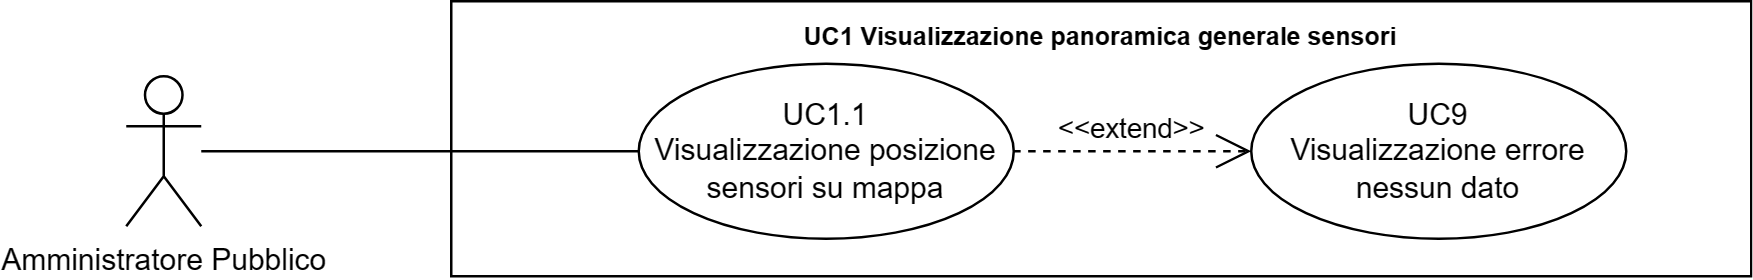

The diagram above was exported from draw.io. Its source (the exported page's mxGraphModel, read from the mxfile embedded in the PNG):
<mxGraphModel dx="41626" dy="759" grid="1" gridSize="10" guides="1" tooltips="1" connect="1" arrows="1" fold="1" page="1" pageScale="1" pageWidth="20000" pageHeight="20000" math="0" shadow="0">
  <root>
    <mxCell id="0" />
    <mxCell id="1" parent="0" />
    <mxCell id="2" value="Amministratore Pubblico" style="shape=umlActor;verticalLabelPosition=bottom;verticalAlign=top;html=1;outlineConnect=0;" vertex="1" parent="1">
      <mxGeometry x="-19090" y="90" width="30" height="60" as="geometry" />
    </mxCell>
    <mxCell id="3" value="&lt;b style=&quot;border-color: var(--border-color); font-size: 10px;&quot;&gt;UC1 Visualizzazione panoramica generale sensori&lt;/b&gt;" style="shape=rect;html=1;verticalAlign=top;fontStyle=1;whiteSpace=wrap;align=center;" vertex="1" parent="1">
      <mxGeometry x="-18960" y="60" width="520" height="110" as="geometry" />
    </mxCell>
    <mxCell id="4" value="UC1.1&lt;br&gt;Visualizzazione posizione sensori su mappa" style="ellipse;whiteSpace=wrap;html=1;" vertex="1" parent="1">
      <mxGeometry x="-18885" y="85" width="150" height="70" as="geometry" />
    </mxCell>
    <mxCell id="5" value="" style="edgeStyle=none;html=1;endArrow=none;verticalAlign=bottom;rounded=0;" edge="1" source="2" target="4" parent="1">
      <mxGeometry width="160" relative="1" as="geometry">
        <mxPoint x="-19010" y="165" as="sourcePoint" />
        <mxPoint x="-18850" y="165" as="targetPoint" />
      </mxGeometry>
    </mxCell>
    <mxCell id="6" value="UC9&lt;br&gt;Visualizzazione errore nessun dato" style="ellipse;whiteSpace=wrap;html=1;" vertex="1" parent="1">
      <mxGeometry x="-18640" y="85" width="150" height="70" as="geometry" />
    </mxCell>
    <mxCell id="7" value="&amp;lt;&amp;lt;extend&amp;gt;&amp;gt;" style="edgeStyle=none;html=1;startArrow=open;endArrow=none;startSize=12;verticalAlign=bottom;dashed=1;labelBackgroundColor=none;rounded=0;" edge="1" source="6" target="4" parent="1">
      <mxGeometry width="160" relative="1" as="geometry">
        <mxPoint x="-18710" y="370" as="sourcePoint" />
        <mxPoint x="-18550" y="370" as="targetPoint" />
      </mxGeometry>
    </mxCell>
  </root>
</mxGraphModel>